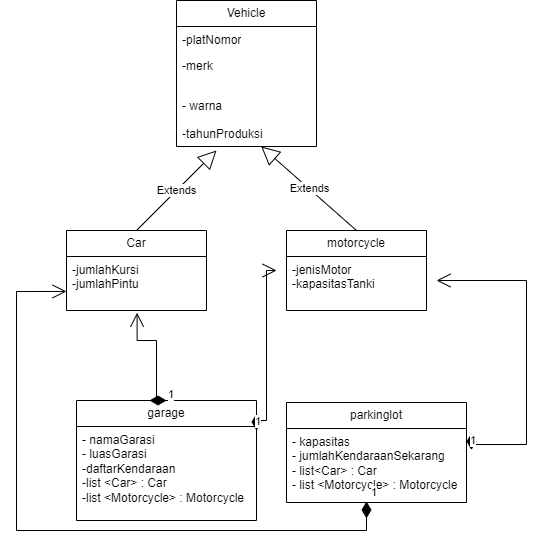

The diagram above was exported from draw.io. Its source (the exported page's mxGraphModel, read from the mxfile embedded in the PNG):
<mxGraphModel dx="1088" dy="488" grid="1" gridSize="10" guides="1" tooltips="1" connect="1" arrows="1" fold="1" page="1" pageScale="1" pageWidth="850" pageHeight="1100" math="0" shadow="0">
  <root>
    <mxCell id="0" />
    <mxCell id="1" parent="0" />
    <mxCell id="pDfn7UTIAU-8k-GZxqjW-1" value="Vehicle" style="swimlane;fontStyle=0;childLayout=stackLayout;horizontal=1;startSize=26;fillColor=none;horizontalStack=0;resizeParent=1;resizeParentMax=0;resizeLast=0;collapsible=1;marginBottom=0;whiteSpace=wrap;html=1;" vertex="1" parent="1">
      <mxGeometry x="210" y="80" width="140" height="146" as="geometry" />
    </mxCell>
    <mxCell id="pDfn7UTIAU-8k-GZxqjW-2" value="-platNomor" style="text;strokeColor=none;fillColor=none;align=left;verticalAlign=top;spacingLeft=4;spacingRight=4;overflow=hidden;rotatable=0;points=[[0,0.5],[1,0.5]];portConstraint=eastwest;whiteSpace=wrap;html=1;" vertex="1" parent="pDfn7UTIAU-8k-GZxqjW-1">
      <mxGeometry y="26" width="140" height="26" as="geometry" />
    </mxCell>
    <mxCell id="pDfn7UTIAU-8k-GZxqjW-3" value="-merk" style="text;strokeColor=none;fillColor=none;align=left;verticalAlign=top;spacingLeft=4;spacingRight=4;overflow=hidden;rotatable=0;points=[[0,0.5],[1,0.5]];portConstraint=eastwest;whiteSpace=wrap;html=1;" vertex="1" parent="pDfn7UTIAU-8k-GZxqjW-1">
      <mxGeometry y="52" width="140" height="26" as="geometry" />
    </mxCell>
    <mxCell id="pDfn7UTIAU-8k-GZxqjW-9" value="&lt;br&gt;- warna" style="text;strokeColor=none;fillColor=none;align=left;verticalAlign=top;spacingLeft=4;spacingRight=4;overflow=hidden;rotatable=0;points=[[0,0.5],[1,0.5]];portConstraint=eastwest;whiteSpace=wrap;html=1;" vertex="1" parent="pDfn7UTIAU-8k-GZxqjW-1">
      <mxGeometry y="78" width="140" height="42" as="geometry" />
    </mxCell>
    <mxCell id="pDfn7UTIAU-8k-GZxqjW-4" value="-tahunProduksi" style="text;strokeColor=none;fillColor=none;align=left;verticalAlign=top;spacingLeft=4;spacingRight=4;overflow=hidden;rotatable=0;points=[[0,0.5],[1,0.5]];portConstraint=eastwest;whiteSpace=wrap;html=1;" vertex="1" parent="pDfn7UTIAU-8k-GZxqjW-1">
      <mxGeometry y="120" width="140" height="26" as="geometry" />
    </mxCell>
    <mxCell id="pDfn7UTIAU-8k-GZxqjW-5" value="Car" style="swimlane;fontStyle=0;childLayout=stackLayout;horizontal=1;startSize=26;fillColor=none;horizontalStack=0;resizeParent=1;resizeParentMax=0;resizeLast=0;collapsible=1;marginBottom=0;whiteSpace=wrap;html=1;" vertex="1" parent="1">
      <mxGeometry x="100" y="310" width="140" height="80" as="geometry" />
    </mxCell>
    <mxCell id="pDfn7UTIAU-8k-GZxqjW-6" value="-jumlahKursi&lt;br&gt;-jumlahPintu" style="text;strokeColor=none;fillColor=none;align=left;verticalAlign=top;spacingLeft=4;spacingRight=4;overflow=hidden;rotatable=0;points=[[0,0.5],[1,0.5]];portConstraint=eastwest;whiteSpace=wrap;html=1;" vertex="1" parent="pDfn7UTIAU-8k-GZxqjW-5">
      <mxGeometry y="26" width="140" height="54" as="geometry" />
    </mxCell>
    <mxCell id="pDfn7UTIAU-8k-GZxqjW-10" value="motorcycle" style="swimlane;fontStyle=0;childLayout=stackLayout;horizontal=1;startSize=26;fillColor=none;horizontalStack=0;resizeParent=1;resizeParentMax=0;resizeLast=0;collapsible=1;marginBottom=0;whiteSpace=wrap;html=1;" vertex="1" parent="1">
      <mxGeometry x="320" y="310" width="140" height="80" as="geometry" />
    </mxCell>
    <mxCell id="pDfn7UTIAU-8k-GZxqjW-11" value="-jenisMotor&lt;br&gt;-kapasitasTanki" style="text;strokeColor=none;fillColor=none;align=left;verticalAlign=top;spacingLeft=4;spacingRight=4;overflow=hidden;rotatable=0;points=[[0,0.5],[1,0.5]];portConstraint=eastwest;whiteSpace=wrap;html=1;" vertex="1" parent="pDfn7UTIAU-8k-GZxqjW-10">
      <mxGeometry y="26" width="140" height="54" as="geometry" />
    </mxCell>
    <mxCell id="pDfn7UTIAU-8k-GZxqjW-15" value="garage" style="swimlane;fontStyle=0;childLayout=stackLayout;horizontal=1;startSize=26;fillColor=none;horizontalStack=0;resizeParent=1;resizeParentMax=0;resizeLast=0;collapsible=1;marginBottom=0;whiteSpace=wrap;html=1;" vertex="1" parent="1">
      <mxGeometry x="110" y="480" width="180" height="120" as="geometry" />
    </mxCell>
    <mxCell id="pDfn7UTIAU-8k-GZxqjW-16" value="- namaGarasi&lt;br&gt;- luasGarasi&lt;br&gt;-daftarKendaraan&lt;br&gt;-list &amp;lt;Car&amp;gt; : Car&lt;br&gt;-list &amp;lt;Motorcycle&amp;gt; : Motorcycle" style="text;strokeColor=none;fillColor=none;align=left;verticalAlign=top;spacingLeft=4;spacingRight=4;overflow=hidden;rotatable=0;points=[[0,0.5],[1,0.5]];portConstraint=eastwest;whiteSpace=wrap;html=1;" vertex="1" parent="pDfn7UTIAU-8k-GZxqjW-15">
      <mxGeometry y="26" width="180" height="94" as="geometry" />
    </mxCell>
    <mxCell id="pDfn7UTIAU-8k-GZxqjW-19" value="parkinglot" style="swimlane;fontStyle=0;childLayout=stackLayout;horizontal=1;startSize=26;fillColor=none;horizontalStack=0;resizeParent=1;resizeParentMax=0;resizeLast=0;collapsible=1;marginBottom=0;whiteSpace=wrap;html=1;" vertex="1" parent="1">
      <mxGeometry x="320" y="482" width="180" height="100" as="geometry" />
    </mxCell>
    <mxCell id="pDfn7UTIAU-8k-GZxqjW-21" value="- kapasitas&lt;br&gt;- jumlahKendaraanSekarang&lt;br&gt;- list&amp;lt;Car&amp;gt; : Car&lt;br&gt;- list &amp;lt;Motorcycle&amp;gt; : Motorcycle" style="text;strokeColor=none;fillColor=none;align=left;verticalAlign=top;spacingLeft=4;spacingRight=4;overflow=hidden;rotatable=0;points=[[0,0.5],[1,0.5]];portConstraint=eastwest;whiteSpace=wrap;html=1;" vertex="1" parent="pDfn7UTIAU-8k-GZxqjW-19">
      <mxGeometry y="26" width="180" height="74" as="geometry" />
    </mxCell>
    <mxCell id="pDfn7UTIAU-8k-GZxqjW-23" value="Extends" style="endArrow=block;endSize=16;endFill=0;html=1;rounded=0;exitX=0.5;exitY=0;exitDx=0;exitDy=0;" edge="1" parent="1" source="pDfn7UTIAU-8k-GZxqjW-5">
      <mxGeometry width="160" relative="1" as="geometry">
        <mxPoint x="490" y="360" as="sourcePoint" />
        <mxPoint x="250" y="230" as="targetPoint" />
      </mxGeometry>
    </mxCell>
    <mxCell id="pDfn7UTIAU-8k-GZxqjW-24" value="Extends" style="endArrow=block;endSize=16;endFill=0;html=1;rounded=0;exitX=0.5;exitY=0;exitDx=0;exitDy=0;" edge="1" parent="1" source="pDfn7UTIAU-8k-GZxqjW-10" target="pDfn7UTIAU-8k-GZxqjW-4">
      <mxGeometry width="160" relative="1" as="geometry">
        <mxPoint x="490" y="360" as="sourcePoint" />
        <mxPoint x="270" y="230" as="targetPoint" />
      </mxGeometry>
    </mxCell>
    <mxCell id="pDfn7UTIAU-8k-GZxqjW-25" value="1" style="endArrow=open;html=1;endSize=12;startArrow=diamondThin;startSize=14;startFill=1;edgeStyle=orthogonalEdgeStyle;align=left;verticalAlign=bottom;rounded=0;exitX=1.027;exitY=0.29;exitDx=0;exitDy=0;exitPerimeter=0;" edge="1" parent="1" source="pDfn7UTIAU-8k-GZxqjW-21">
      <mxGeometry x="-1" y="3" relative="1" as="geometry">
        <mxPoint x="490" y="360" as="sourcePoint" />
        <mxPoint x="470" y="360" as="targetPoint" />
        <Array as="points">
          <mxPoint x="560" y="524" />
          <mxPoint x="560" y="360" />
        </Array>
      </mxGeometry>
    </mxCell>
    <mxCell id="pDfn7UTIAU-8k-GZxqjW-26" value="1" style="endArrow=open;html=1;endSize=12;startArrow=diamondThin;startSize=14;startFill=1;edgeStyle=orthogonalEdgeStyle;align=left;verticalAlign=bottom;rounded=0;exitX=1;exitY=0.25;exitDx=0;exitDy=0;entryX=-0.071;entryY=0.259;entryDx=0;entryDy=0;entryPerimeter=0;" edge="1" parent="1" source="pDfn7UTIAU-8k-GZxqjW-15" target="pDfn7UTIAU-8k-GZxqjW-11">
      <mxGeometry x="-1" y="3" relative="1" as="geometry">
        <mxPoint x="490" y="360" as="sourcePoint" />
        <mxPoint x="280" y="360" as="targetPoint" />
        <Array as="points">
          <mxPoint x="290" y="500" />
          <mxPoint x="300" y="500" />
          <mxPoint x="300" y="350" />
        </Array>
      </mxGeometry>
    </mxCell>
    <mxCell id="pDfn7UTIAU-8k-GZxqjW-28" value="1" style="endArrow=open;html=1;endSize=12;startArrow=diamondThin;startSize=14;startFill=1;edgeStyle=orthogonalEdgeStyle;align=left;verticalAlign=bottom;rounded=0;exitX=0.5;exitY=0;exitDx=0;exitDy=0;entryX=0.504;entryY=1.041;entryDx=0;entryDy=0;entryPerimeter=0;" edge="1" parent="1" source="pDfn7UTIAU-8k-GZxqjW-15" target="pDfn7UTIAU-8k-GZxqjW-6">
      <mxGeometry x="-1" y="3" relative="1" as="geometry">
        <mxPoint x="490" y="360" as="sourcePoint" />
        <mxPoint x="650" y="360" as="targetPoint" />
        <Array as="points">
          <mxPoint x="190" y="480" />
          <mxPoint x="190" y="420" />
          <mxPoint x="171" y="420" />
        </Array>
      </mxGeometry>
    </mxCell>
    <mxCell id="pDfn7UTIAU-8k-GZxqjW-29" value="1" style="endArrow=open;html=1;endSize=12;startArrow=diamondThin;startSize=14;startFill=1;edgeStyle=orthogonalEdgeStyle;align=left;verticalAlign=bottom;rounded=0;" edge="1" parent="1">
      <mxGeometry x="-1" y="3" relative="1" as="geometry">
        <mxPoint x="400" y="580.95" as="sourcePoint" />
        <mxPoint x="100" y="370.95" as="targetPoint" />
        <Array as="points">
          <mxPoint x="400" y="610" />
          <mxPoint x="50" y="610" />
          <mxPoint x="50" y="371" />
        </Array>
      </mxGeometry>
    </mxCell>
  </root>
</mxGraphModel>